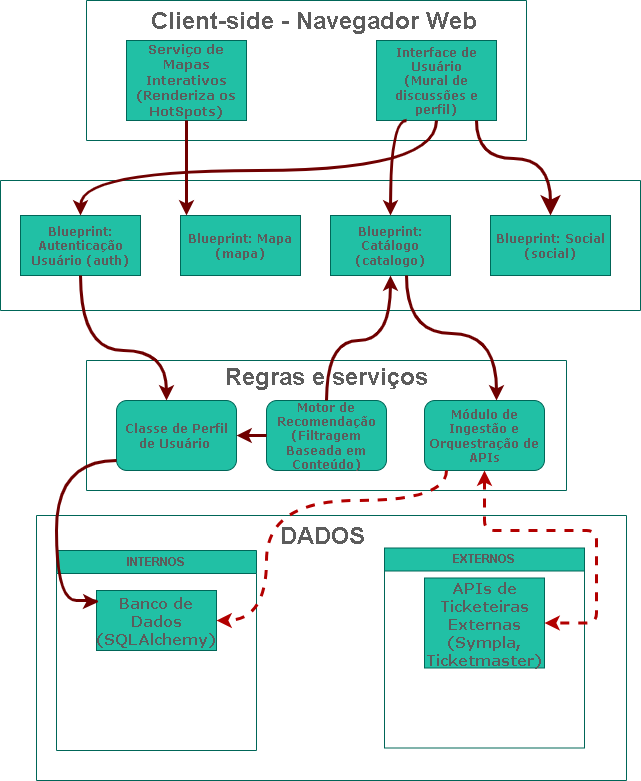

The diagram above was exported from draw.io. Its source (the exported page's mxGraphModel, read from the mxfile embedded in the PNG):
<mxGraphModel dx="1091" dy="589" grid="1" gridSize="10" guides="1" tooltips="1" connect="1" arrows="1" fold="1" page="1" pageScale="1" pageWidth="827" pageHeight="1169" background="light-dark(#FFFFFF,#CFCFCF)" math="0" shadow="0">
  <root>
    <mxCell id="0" />
    <mxCell id="1" parent="0" />
    <mxCell id="pcUGgrCOkXuW3AGA1FOj-1" parent="1" style="swimlane;startSize=0;rounded=0;fillColor=#21C0A5;fontColor=#5C5C5C;strokeColor=#006658;labelBackgroundColor=none;" value="" vertex="1">
      <mxGeometry height="140" width="440" x="180" y="70" as="geometry">
        <mxRectangle height="40" width="50" x="310" y="180" as="alternateBounds" />
      </mxGeometry>
    </mxCell>
    <mxCell id="pcUGgrCOkXuW3AGA1FOj-3" parent="pcUGgrCOkXuW3AGA1FOj-1" style="rounded=0;whiteSpace=wrap;html=1;labelBackgroundColor=none;fillColor=#21C0A5;strokeColor=#006658;fontColor=light-dark(#5C5C5C,#FFFFFF);fontSize=13;fontStyle=1;fontFamily=Verdana;" value="Serviço de Mapas Interativos (Renderiza os HotSpots)" vertex="1">
      <mxGeometry height="80" width="120" x="40" y="40" as="geometry" />
    </mxCell>
    <mxCell id="pcUGgrCOkXuW3AGA1FOj-6" parent="pcUGgrCOkXuW3AGA1FOj-1" style="rounded=0;whiteSpace=wrap;html=1;labelBackgroundColor=none;fillColor=#21C0A5;strokeColor=#006658;fontColor=light-dark(#5C5C5C,#FFFFFF);fontStyle=1;fontFamily=Verdana;" value="Interface de Usuário&lt;br&gt;(Mural de discussões e perfil)" vertex="1">
      <mxGeometry height="80" width="120" x="290" y="40" as="geometry" />
    </mxCell>
    <mxCell id="pcUGgrCOkXuW3AGA1FOj-4" parent="pcUGgrCOkXuW3AGA1FOj-1" style="text;html=1;whiteSpace=wrap;overflow=hidden;rounded=0;labelBackgroundColor=none;fontColor=light-dark(#5C5C5C,#FFFFFF);" value="&lt;h1 style=&quot;margin-top: 0px;&quot;&gt;Client-side - Navegador Web&lt;/h1&gt;" vertex="1">
      <mxGeometry height="50" width="340" x="63" as="geometry" />
    </mxCell>
    <mxCell id="pcUGgrCOkXuW3AGA1FOj-8" parent="1" style="swimlane;startSize=0;labelBackgroundColor=none;fillColor=#21C0A5;strokeColor=#006658;fontColor=#5C5C5C;" value="" vertex="1">
      <mxGeometry height="130" width="640" x="94" y="250" as="geometry" />
    </mxCell>
    <mxCell id="pcUGgrCOkXuW3AGA1FOj-9" parent="pcUGgrCOkXuW3AGA1FOj-8" style="rounded=0;whiteSpace=wrap;html=1;labelBackgroundColor=none;fillColor=#21C0A5;strokeColor=#006658;fontColor=light-dark(#5C5C5C,#FFFFFF);fontStyle=1;fontFamily=Verdana;" value="Blueprint: Autenticação Usuário (auth)" vertex="1">
      <mxGeometry height="60" width="120" x="20" y="35" as="geometry" />
    </mxCell>
    <mxCell id="pcUGgrCOkXuW3AGA1FOj-11" parent="pcUGgrCOkXuW3AGA1FOj-8" style="rounded=0;whiteSpace=wrap;html=1;labelBackgroundColor=none;fillColor=#21C0A5;strokeColor=#006658;fontColor=light-dark(#5C5C5C,#FFFFFF);fontStyle=1;fontFamily=Verdana;" value="Blueprint: Mapa (mapa)" vertex="1">
      <mxGeometry height="60" width="120" x="180" y="35" as="geometry" />
    </mxCell>
    <mxCell id="pcUGgrCOkXuW3AGA1FOj-12" parent="pcUGgrCOkXuW3AGA1FOj-8" style="rounded=0;whiteSpace=wrap;html=1;labelBackgroundColor=none;fillColor=#21C0A5;strokeColor=#006658;fontColor=light-dark(#5C5C5C,#FFFFFF);fontStyle=1;fontFamily=Verdana;" value="Blueprint: Catálogo (catalogo)" vertex="1">
      <mxGeometry height="60" width="120" x="330" y="35" as="geometry" />
    </mxCell>
    <mxCell id="pcUGgrCOkXuW3AGA1FOj-13" parent="pcUGgrCOkXuW3AGA1FOj-8" style="rounded=0;whiteSpace=wrap;html=1;labelBackgroundColor=none;fillColor=#21C0A5;strokeColor=#006658;fontColor=light-dark(#5C5C5C,#FFFFFF);fontFamily=Verdana;fontSize=12;fontStyle=1;align=center;verticalAlign=middle;" value="Blueprint: Social (social)" vertex="1">
      <mxGeometry height="60" width="120" x="490" y="35" as="geometry" />
    </mxCell>
    <mxCell id="pcUGgrCOkXuW3AGA1FOj-14" parent="1" style="swimlane;startSize=0;labelBackgroundColor=none;fillColor=#21C0A5;strokeColor=#006658;fontColor=#5C5C5C;fontFamily=Helvetica;fontSize=12;fontStyle=1;align=center;verticalAlign=middle;" value="" vertex="1">
      <mxGeometry height="130" width="480" x="180" y="430" as="geometry" />
    </mxCell>
    <mxCell id="pcUGgrCOkXuW3AGA1FOj-16" parent="pcUGgrCOkXuW3AGA1FOj-14" style="rounded=1;whiteSpace=wrap;html=1;labelBackgroundColor=none;fillColor=#21C0A5;strokeColor=#006658;fontColor=light-dark(#5C5C5C,#FFFFFF);fontFamily=Verdana;fontSize=12;fontStyle=1;align=center;verticalAlign=middle;" value="Motor de Recomendação (Filtragem Baseada em Conteúdo)" vertex="1">
      <mxGeometry height="70" width="120" x="180" y="40" as="geometry" />
    </mxCell>
    <mxCell id="pcUGgrCOkXuW3AGA1FOj-17" parent="pcUGgrCOkXuW3AGA1FOj-14" style="rounded=1;whiteSpace=wrap;html=1;labelBackgroundColor=none;fillColor=#21C0A5;strokeColor=#006658;fontColor=light-dark(#5C5C5C,#FFFFFF);fontFamily=Verdana;fontSize=12;fontStyle=1;align=center;verticalAlign=middle;" value="&lt;div&gt;&lt;span style=&quot;background-color: transparent;&quot;&gt;Módulo de Ingestão e Orquestração de APIs&lt;/span&gt;&lt;/div&gt;" vertex="1">
      <mxGeometry height="70" width="120" x="338" y="40" as="geometry" />
    </mxCell>
    <mxCell id="pcUGgrCOkXuW3AGA1FOj-30" parent="pcUGgrCOkXuW3AGA1FOj-14" style="text;html=1;whiteSpace=wrap;overflow=hidden;rounded=0;labelBackgroundColor=none;fontColor=light-dark(#5C5C5C,#FFFFFF);fontFamily=Helvetica;fontSize=12;fontStyle=0;align=center;verticalAlign=middle;" value="&lt;h1 style=&quot;margin-top: 0px;&quot;&gt;Regras e serviços&lt;/h1&gt;" vertex="1">
      <mxGeometry height="50" width="240" x="120" as="geometry" />
    </mxCell>
    <mxCell id="pcUGgrCOkXuW3AGA1FOj-18" parent="pcUGgrCOkXuW3AGA1FOj-14" style="rounded=1;whiteSpace=wrap;html=1;labelBackgroundColor=none;fillColor=#21C0A5;strokeColor=#006658;fontColor=light-dark(#5C5C5C,#FFFFFF);fontFamily=Verdana;fontSize=12;fontStyle=1;align=center;verticalAlign=middle;" value="Classe de Perfil de Usuário&amp;nbsp;" vertex="1">
      <mxGeometry height="70" width="120" x="30" y="40" as="geometry" />
    </mxCell>
    <mxCell id="QNW5wLERCeDZbPMc2u5S-2" edge="1" parent="pcUGgrCOkXuW3AGA1FOj-14" source="pcUGgrCOkXuW3AGA1FOj-16" style="edgeStyle=orthogonalEdgeStyle;orthogonalLoop=1;jettySize=auto;html=1;entryX=1;entryY=0.5;entryDx=0;entryDy=0;labelBackgroundColor=none;strokeColor=#6F0000;fontColor=light-dark(#000000,#4300FD);fillColor=#a20025;strokeWidth=3;" target="pcUGgrCOkXuW3AGA1FOj-18" value="">
      <mxGeometry relative="1" as="geometry">
        <Array as="points">
          <mxPoint x="160" y="75" />
          <mxPoint x="160" y="75" />
        </Array>
        <mxPoint x="180" y="75" as="sourcePoint" />
        <mxPoint x="70" y="230" as="targetPoint" />
      </mxGeometry>
    </mxCell>
    <mxCell id="pcUGgrCOkXuW3AGA1FOj-19" parent="1" style="swimlane;startSize=0;labelBackgroundColor=none;fillColor=#21C0A5;strokeColor=#006658;fontColor=#5C5C5C;" value="" vertex="1">
      <mxGeometry height="265" width="590" x="130" y="585" as="geometry" />
    </mxCell>
    <mxCell id="pcUGgrCOkXuW3AGA1FOj-21" parent="pcUGgrCOkXuW3AGA1FOj-19" style="swimlane;whiteSpace=wrap;html=1;labelBackgroundColor=none;fillColor=#21C0A5;strokeColor=#006658;fontColor=light-dark(#5C5C5C,#FFFFFF);" value="EXTERNOS" vertex="1">
      <mxGeometry height="200" width="200" x="348" y="32.5" as="geometry" />
    </mxCell>
    <mxCell id="pcUGgrCOkXuW3AGA1FOj-24" parent="pcUGgrCOkXuW3AGA1FOj-21" style="rounded=0;whiteSpace=wrap;html=1;labelBackgroundColor=none;fillColor=#21C0A5;strokeColor=#006658;fontColor=light-dark(#5C5C5C,#FFFFFF);fontFamily=Verdana;fontStyle=1" value="&lt;font style=&quot;font-size: 15px;&quot;&gt;APIs de Ticketeiras Externas (Sympla, Ticketmaster)&lt;/font&gt;" vertex="1">
      <mxGeometry height="90" width="120" x="40" y="30" as="geometry" />
    </mxCell>
    <mxCell id="pcUGgrCOkXuW3AGA1FOj-20" parent="pcUGgrCOkXuW3AGA1FOj-19" style="text;html=1;whiteSpace=wrap;overflow=hidden;rounded=0;labelBackgroundColor=none;fontColor=light-dark(#5C5C5C,#FFFFFF);" value="&lt;h1 style=&quot;margin-top: 0px;&quot;&gt;DADOS&lt;/h1&gt;" vertex="1">
      <mxGeometry height="50" width="106" x="242" as="geometry" />
    </mxCell>
    <mxCell id="pcUGgrCOkXuW3AGA1FOj-22" parent="1" style="swimlane;whiteSpace=wrap;html=1;labelBackgroundColor=none;fillColor=#21C0A5;strokeColor=#006658;fontColor=light-dark(#5C5C5C,#FFFFFF);" value="INTERNOS" vertex="1">
      <mxGeometry height="200" width="200" x="150" y="620" as="geometry" />
    </mxCell>
    <mxCell id="pcUGgrCOkXuW3AGA1FOj-23" parent="pcUGgrCOkXuW3AGA1FOj-22" style="rounded=0;whiteSpace=wrap;html=1;labelBackgroundColor=none;fillColor=#21C0A5;strokeColor=#006658;fontColor=light-dark(#5C5C5C,#FFFFFF);fontFamily=Verdana;fontStyle=1" value="&lt;font style=&quot;font-size: 15px;&quot;&gt;Banco de Dados (SQLAlchemy)&lt;/font&gt;" vertex="1">
      <mxGeometry height="60" width="120" x="40" y="40" as="geometry" />
    </mxCell>
    <mxCell id="pcUGgrCOkXuW3AGA1FOj-25" edge="1" parent="1" source="pcUGgrCOkXuW3AGA1FOj-3" style="edgeStyle=orthogonalEdgeStyle;orthogonalLoop=1;jettySize=auto;html=1;labelBackgroundColor=none;strokeColor=#6F0000;fontColor=light-dark(#000000,#4300FD);fillColor=#a20025;rounded=0;curved=1;strokeWidth=3;" target="pcUGgrCOkXuW3AGA1FOj-11">
      <mxGeometry relative="1" as="geometry">
        <Array as="points">
          <mxPoint x="270" y="190" />
          <mxPoint x="334" y="190" />
        </Array>
      </mxGeometry>
    </mxCell>
    <mxCell id="pcUGgrCOkXuW3AGA1FOj-31" edge="1" parent="1" source="pcUGgrCOkXuW3AGA1FOj-6" style="edgeStyle=orthogonalEdgeStyle;orthogonalLoop=1;jettySize=auto;html=1;exitX=0.5;exitY=1;exitDx=0;exitDy=0;entryX=0.5;entryY=0;entryDx=0;entryDy=0;labelBackgroundColor=none;strokeColor=#6F0000;fontColor=light-dark(#000000,#4300FD);fillColor=#a20025;rounded=0;curved=1;strokeWidth=3;" target="pcUGgrCOkXuW3AGA1FOj-9">
      <mxGeometry relative="1" as="geometry">
        <Array as="points">
          <mxPoint x="530" y="240" />
          <mxPoint x="174" y="240" />
        </Array>
      </mxGeometry>
    </mxCell>
    <mxCell id="pcUGgrCOkXuW3AGA1FOj-33" edge="1" parent="1" source="pcUGgrCOkXuW3AGA1FOj-6" style="edgeStyle=orthogonalEdgeStyle;orthogonalLoop=1;jettySize=auto;html=1;labelBackgroundColor=none;strokeColor=#6F0000;fontColor=light-dark(#000000,#4300FD);fillColor=#a20025;rounded=0;curved=1;endSize=11;strokeWidth=3;" target="pcUGgrCOkXuW3AGA1FOj-13">
      <mxGeometry relative="1" as="geometry">
        <Array as="points">
          <mxPoint x="570" y="228" />
          <mxPoint x="644" y="228" />
        </Array>
      </mxGeometry>
    </mxCell>
    <mxCell id="pcUGgrCOkXuW3AGA1FOj-34" edge="1" parent="1" source="pcUGgrCOkXuW3AGA1FOj-17" style="edgeStyle=orthogonalEdgeStyle;orthogonalLoop=1;jettySize=auto;html=1;exitX=0.5;exitY=1;exitDx=0;exitDy=0;entryX=1;entryY=0.5;entryDx=0;entryDy=0;dashed=1;strokeWidth=3;sourcePerimeterSpacing=2;startArrow=classic;startFill=1;labelBackgroundColor=none;strokeColor=#B20000;fontColor=light-dark(#000000,#4300FD);fillColor=#e51400;" target="pcUGgrCOkXuW3AGA1FOj-24">
      <mxGeometry relative="1" as="geometry">
        <Array as="points">
          <mxPoint x="578" y="600" />
          <mxPoint x="690" y="600" />
          <mxPoint x="690" y="693" />
        </Array>
      </mxGeometry>
    </mxCell>
    <mxCell id="pcUGgrCOkXuW3AGA1FOj-35" edge="1" parent="1" source="pcUGgrCOkXuW3AGA1FOj-17" style="edgeStyle=orthogonalEdgeStyle;orthogonalLoop=1;jettySize=auto;html=1;entryX=1;entryY=0.5;entryDx=0;entryDy=0;dashed=1;labelBackgroundColor=none;strokeColor=#B20000;fontColor=light-dark(#000000,#4300FD);fillColor=#e51400;strokeWidth=3;rounded=0;curved=1;" target="pcUGgrCOkXuW3AGA1FOj-23">
      <mxGeometry relative="1" as="geometry">
        <Array as="points">
          <mxPoint x="540" y="570" />
          <mxPoint x="360" y="570" />
          <mxPoint x="360" y="690" />
        </Array>
      </mxGeometry>
    </mxCell>
    <mxCell id="pcUGgrCOkXuW3AGA1FOj-36" edge="1" parent="1" source="pcUGgrCOkXuW3AGA1FOj-18" style="edgeStyle=orthogonalEdgeStyle;orthogonalLoop=1;jettySize=auto;html=1;entryX=0.015;entryY=0.189;entryDx=0;entryDy=0;labelBackgroundColor=none;strokeColor=#6F0000;fontColor=light-dark(#000000,#4300FD);fillColor=#a20025;strokeWidth=3;rounded=0;curved=1;entryPerimeter=0;" target="pcUGgrCOkXuW3AGA1FOj-23">
      <mxGeometry relative="1" as="geometry">
        <Array as="points">
          <mxPoint x="150" y="530" />
          <mxPoint x="150" y="670" />
          <mxPoint x="190" y="670" />
          <mxPoint x="190" y="671" />
        </Array>
      </mxGeometry>
    </mxCell>
    <mxCell id="pcUGgrCOkXuW3AGA1FOj-38" edge="1" parent="1" source="pcUGgrCOkXuW3AGA1FOj-9" style="edgeStyle=orthogonalEdgeStyle;orthogonalLoop=1;jettySize=auto;html=1;labelBackgroundColor=none;strokeColor=#6F0000;fontColor=light-dark(#000000,#4300FD);fillColor=#a20025;rounded=0;curved=1;strokeWidth=3;" target="pcUGgrCOkXuW3AGA1FOj-18">
      <mxGeometry relative="1" as="geometry">
        <Array as="points">
          <mxPoint x="174" y="420" />
          <mxPoint x="260" y="420" />
        </Array>
      </mxGeometry>
    </mxCell>
    <mxCell id="pcUGgrCOkXuW3AGA1FOj-39" edge="1" parent="1" source="pcUGgrCOkXuW3AGA1FOj-16" style="edgeStyle=orthogonalEdgeStyle;rounded=0;orthogonalLoop=1;jettySize=auto;html=1;strokeColor=#6F0000;fontColor=light-dark(#000000,#4300FD);fillColor=#a20025;exitX=0.5;exitY=0;exitDx=0;exitDy=0;entryX=0.5;entryY=1;entryDx=0;entryDy=0;curved=1;strokeWidth=3;" target="pcUGgrCOkXuW3AGA1FOj-12">
      <mxGeometry relative="1" as="geometry">
        <Array as="points">
          <mxPoint x="420" y="410" />
          <mxPoint x="484" y="410" />
        </Array>
      </mxGeometry>
    </mxCell>
    <mxCell id="pcUGgrCOkXuW3AGA1FOj-40" edge="1" parent="1" source="pcUGgrCOkXuW3AGA1FOj-12" style="edgeStyle=orthogonalEdgeStyle;rounded=0;orthogonalLoop=1;jettySize=auto;html=1;strokeColor=#6F0000;fontColor=light-dark(#000000,#4300FD);fillColor=#a20025;curved=1;strokeWidth=3;" target="pcUGgrCOkXuW3AGA1FOj-17">
      <mxGeometry relative="1" as="geometry">
        <Array as="points">
          <mxPoint x="500" y="403" />
          <mxPoint x="590" y="403" />
        </Array>
      </mxGeometry>
    </mxCell>
    <mxCell id="QNW5wLERCeDZbPMc2u5S-1" edge="1" parent="1" source="pcUGgrCOkXuW3AGA1FOj-6" style="edgeStyle=orthogonalEdgeStyle;rounded=0;orthogonalLoop=1;jettySize=auto;html=1;exitX=0.25;exitY=1;exitDx=0;exitDy=0;entryX=0.5;entryY=0;entryDx=0;entryDy=0;labelBorderColor=none;textShadow=0;fontSize=17;curved=1;strokeWidth=3;fillColor=#a20025;strokeColor=#6F0000;" target="pcUGgrCOkXuW3AGA1FOj-12">
      <mxGeometry relative="1" as="geometry">
        <Array as="points">
          <mxPoint x="484" y="190" />
        </Array>
      </mxGeometry>
    </mxCell>
  </root>
</mxGraphModel>